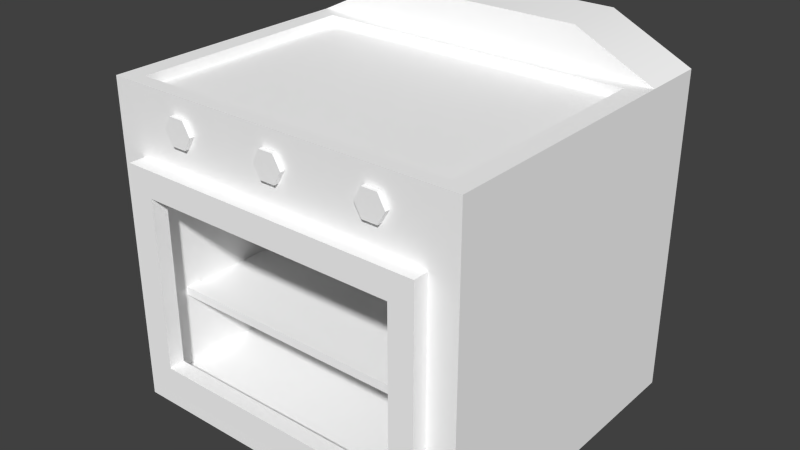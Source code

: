 # Source: Oven.blend  (saved by Blender 2.76.0; exported with 4.5.12 LTS)
import bpy
from mathutils import Matrix  # noqa: F401  (used for matrix-valued properties, if any)

bpy.ops.wm.read_factory_settings(use_empty=True)
scene = bpy.context.scene
scene.name = 'Scene'

# ---- collections
col_collection_1 = bpy.data.collections.new('Collection 1'); scene.collection.children.link(col_collection_1)

# ---- materials (node trees are filled in below, after node groups)
mat_oventex = bpy.data.materials.new('OvenTex')
mat_oventex.alpha_threshold = 0.0
mat_oventex.use_transparent_shadow = False
mat_oventex.diffuse_color = (1.0, 1.0, 1.0, 1.0)
mat_oventex.specular_color = (0.0, 0.0, 0.0)
mat_oventex.roughness = 0.5
mat_oventex.specular_intensity = 0.0

# ---- material node trees

# ---- world
world_world = bpy.data.worlds.new('World'); scene.world = world_world
world_world.color = (0.05088, 0.05088, 0.05088)
world_world.use_sun_shadow = False
world_world.sun_shadow_jitter_overblur = 0.0
world_world.cycles.sampling_method = 'MANUAL'
world_world.cycles.sample_map_resolution = 256

# ---- meshes
me_oven = bpy.data.meshes.new('Oven')
me_oven.from_pydata([(-10.31, -11.0, 1.958), (10.18, -11.0, 1.958), (-10.31, -11.0, 16.82), (10.18, -11.0, 16.82), (-10.31, -9.96, 16.82), (10.18, -9.96, 16.82), (-10.31, -9.96, 1.958), (10.18, -9.96, 1.958), (-8.701, -11.0, 3.698), (8.57, -11.0, 3.698), (8.57, -11.0, 15.08), (-8.701, -11.0, 15.08), (-8.701, -9.96, 15.08), (8.57, -9.96, 15.08), (8.57, -9.96, 3.698), (-8.701, -9.96, 3.698), (0.5301, -9.975, 20.14), (-0.4699, -9.975, 20.14), (-0.9699, -9.975, 19.27), (-0.4699, -9.975, 18.41), (0.5301, -9.975, 18.41), (1.03, -9.975, 19.27), (0.5301, -10.28, 20.14), (-0.4699, -10.28, 20.14), (-0.9699, -10.28, 19.27), (-0.4699, -10.28, 18.41), (0.5301, -10.28, 18.41), (1.03, -10.28, 19.27), (0.03009, -10.28, 19.27), (-6.263, -9.975, 20.14), (-7.263, -9.975, 20.14), (-7.763, -9.975, 19.27), (-7.263, -9.975, 18.41), (-6.263, -9.975, 18.41), (-5.763, -9.975, 19.27), (-6.263, -10.28, 20.14), (-7.263, -10.28, 20.14), (-7.763, -10.28, 19.27), (-7.263, -10.28, 18.41), (-6.263, -10.28, 18.41), (-5.763, -10.28, 19.27), (-6.763, -10.28, 19.27), (7.374, -9.975, 20.14), (6.374, -9.975, 20.14), (5.874, -9.975, 19.27), (6.374, -9.975, 18.41), (7.374, -9.975, 18.41), (7.874, -9.975, 19.27), (7.374, -10.28, 20.14), (6.374, -10.28, 20.14), (5.874, -10.28, 19.27), (6.374, -10.28, 18.41), (7.374, -10.28, 18.41), (7.874, -10.28, 19.27), (6.874, -10.28, 19.27), (-12.05, -9.963, -0.1295), (12.03, -9.963, -0.1295), (-12.05, -9.963, 21.3), (12.03, -9.963, 21.3), (-12.05, 11.47, 21.3), (12.03, 11.47, 21.3), (-12.05, 11.47, -0.1295), (12.03, 11.47, -0.1295), (-12.05, 7.184, 21.3), (12.03, 7.184, 21.3), (12.03, 7.184, -0.1295), (-12.05, 7.184, -0.1295), (-6.802, 7.184, 23.87), (6.778, 7.184, 23.87), (6.778, 11.47, 23.87), (-6.802, 11.47, 23.87), (-10.71, -9.006, 21.3), (10.69, -9.006, 21.3), (10.69, 6.227, 21.3), (-10.71, 6.227, 21.3), (-10.71, -9.006, 20.64), (10.69, -9.006, 20.64), (10.69, 6.227, 20.64), (-10.71, 6.227, 20.64), (-10.17, -9.963, 2.042), (10.15, -9.963, 2.042), (10.15, -9.963, 16.72), (-10.17, -9.963, 16.72), (-10.17, 9.218, 2.042), (10.15, 9.218, 2.042), (10.15, 9.218, 16.72), (-10.17, 9.218, 16.72), (-12.05, -9.963, 6.565), (-10.17, -9.963, 7.385), (-10.17, 9.218, 7.385), (10.15, 9.218, 7.385), (10.15, -9.963, 7.385), (12.03, -9.963, 6.565), (12.03, 7.184, 6.565), (12.03, 11.47, 6.565), (-12.05, 11.47, 6.565), (-12.05, 7.184, 6.565), (-12.05, -9.963, 6.137), (-10.17, -9.963, 7.092), (-10.17, 9.218, 7.092), (10.15, 9.218, 7.092), (10.15, -9.963, 7.092), (12.03, -9.963, 6.137), (12.03, 7.184, 6.137), (12.03, 11.47, 6.137), (-12.05, 11.47, 6.137), (-12.05, 7.184, 6.137), (-10.17, -7.006, 7.385), (10.15, -7.006, 7.385), (-10.17, -7.006, 7.092), (10.15, -7.006, 7.092), (-10.17, -8.016, 7.385), (10.15, -8.016, 7.385), (-10.17, -8.016, 7.092), (10.15, -8.016, 7.092), (-10.17, -7.006, 7.52), (10.15, -7.006, 7.52), (-10.17, -8.016, 7.52), (10.15, -8.016, 7.52), (-10.17, -7.006, 6.957), (10.15, -7.006, 6.957), (10.15, -8.016, 6.957), (-10.17, -8.016, 6.957)], [], [(2, 3, 5, 4), (6, 7, 1, 0), (1, 7, 5, 3), (6, 0, 2, 4), (0, 1, 9, 8), (1, 3, 10, 9), (3, 2, 11, 10), (2, 0, 8, 11), (4, 5, 13, 12), (5, 7, 14, 13), (7, 6, 15, 14), (6, 4, 12, 15), (8, 9, 14, 15), (11, 8, 15, 12), (9, 10, 13, 14), (10, 11, 12, 13), (16, 17, 23, 22), (17, 18, 24, 23), (18, 19, 25, 24), (19, 20, 26, 25), (20, 21, 27, 26), (21, 16, 22, 27), (22, 23, 28), (23, 24, 28), (24, 25, 28), (25, 26, 28), (26, 27, 28), (27, 22, 28), (29, 30, 36, 35), (30, 31, 37, 36), (31, 32, 38, 37), (32, 33, 39, 38), (33, 34, 40, 39), (34, 29, 35, 40), (35, 36, 41), (36, 37, 41), (37, 38, 41), (38, 39, 41), (39, 40, 41), (40, 35, 41), (42, 43, 49, 48), (43, 44, 50, 49), (44, 45, 51, 50), (45, 46, 52, 51), (46, 47, 53, 52), (47, 42, 48, 53), (48, 49, 54), (49, 50, 54), (50, 51, 54), (51, 52, 54), (52, 53, 54), (53, 48, 54), (89, 90, 85, 86), (67, 68, 69, 70), (59, 60, 94, 95), (61, 62, 65, 66), (64, 93, 94, 60), (95, 96, 63, 59), (75, 76, 77, 78), (92, 93, 64, 58), (66, 65, 56, 55), (63, 96, 87, 57), (63, 64, 68, 67), (64, 60, 69, 68), (60, 59, 70, 69), (59, 63, 67, 70), (57, 58, 72, 71), (58, 64, 73, 72), (64, 63, 74, 73), (63, 57, 71, 74), (71, 72, 76, 75), (72, 73, 77, 76), (73, 74, 78, 77), (74, 71, 75, 78), (55, 56, 80, 79), (91, 92, 58, 81), (58, 57, 82, 81), (57, 87, 88, 82), (79, 80, 84, 83), (90, 91, 81, 85), (81, 82, 86, 85), (82, 88, 89, 86), (88, 87, 97, 98), (101, 102, 92, 91), (102, 103, 93, 92), (94, 93, 103, 104), (95, 94, 104, 105), (105, 106, 96, 95), (87, 96, 106, 97), (98, 97, 55, 79), (99, 98, 79, 83), (83, 84, 100, 99), (80, 101, 100, 84), (56, 102, 101, 80), (56, 65, 103, 102), (104, 103, 65, 62), (105, 104, 62, 61), (61, 66, 106, 105), (97, 106, 66, 55), (112, 111, 113, 114), (91, 90, 100, 101), (89, 88, 98, 99), (90, 89, 107, 108), (89, 99, 109, 107), (99, 100, 110, 109), (100, 90, 108, 110), (116, 115, 117, 118), (107, 109, 113, 111), (119, 120, 121, 122), (110, 108, 112, 114), (108, 107, 115, 116), (107, 111, 117, 115), (111, 112, 118, 117), (112, 108, 116, 118), (109, 110, 120, 119), (110, 114, 121, 120), (114, 113, 122, 121), (113, 109, 119, 122)])
me_oven.polygons.foreach_set('use_smooth', [True] * 118)
_k = set([(0, 1), (0, 2), (0, 6), (1, 3), (1, 7), (2, 3), (2, 4), (3, 5), (4, 5), (4, 6), (5, 7), (6, 7), (8, 9), (8, 11), (8, 15), (9, 10), (9, 14), (10, 11), (10, 13), (11, 12), (12, 13), (12, 15), (13, 14), (14, 15), (16, 22), (17, 23), (18, 24), (19, 25), (20, 26), (21, 27), (22, 23), (22, 27), (23, 24), (24, 25), (25, 26), (26, 27), (29, 35), (30, 36), (31, 37), (32, 38), (33, 39), (34, 40), (35, 36), (35, 40), (36, 37), (37, 38), (38, 39), (39, 40), (42, 48), (43, 49), (44, 50), (45, 51), (46, 52), (47, 53), (48, 49), (48, 53), (49, 50), (50, 51), (51, 52), (52, 53), (55, 56), (55, 66), (55, 97), (56, 65), (56, 102), (57, 58), (57, 63), (57, 87), (58, 64), (58, 92), (59, 63), (59, 70), (59, 95), (60, 64), (60, 69), (60, 94), (61, 62), (61, 66), (61, 105), (62, 65), (62, 104), (63, 64), (63, 67), (64, 68), (67, 68), (69, 70), (71, 72), (71, 74), (71, 75), (72, 73), (72, 76), (73, 74), (73, 77), (74, 78), (75, 76), (75, 78), (76, 77), (77, 78), (79, 80), (79, 83), (79, 98), (80, 84), (80, 101), (81, 82), (81, 85), (81, 91), (82, 86), (82, 88), (83, 84), (83, 99), (84, 100), (85, 86), (85, 90), (86, 89), (87, 97), (88, 98), (89, 90), (89, 99), (89, 107), (90, 100), (90, 108), (91, 101), (92, 102), (94, 104), (95, 105), (99, 100), (99, 109), (100, 110), (107, 108), (107, 115), (108, 116), (109, 110), (109, 119), (110, 120), (111, 113), (111, 117), (112, 114), (112, 118), (113, 122), (114, 121), (115, 116), (115, 117), (116, 118), (117, 118), (119, 120), (119, 122), (120, 121), (121, 122)])
me_oven.attributes.new('sharp_edge', 'BOOLEAN', 'EDGE').data.foreach_set('value', [ (min(e.vertices), max(e.vertices)) in _k for e in me_oven.edges])
_uv = me_oven.uv_layers.new(name='map1')
_uv.uv.foreach_set('vector', [0.0337, 0.8772, 0.4839, 0.8772, 0.4839, 0.8772, 0.0337, 0.8772, 0.0337, 0.5507, 0.4839, 0.5507, 0.4839, 0.5507, 0.0337, 0.5507, 0.4839, 0.5507, 0.4839, 0.5507, 0.4839, 0.8772, 0.4839, 0.8772, 0.0337, 0.5507, 0.0337, 0.5507, 0.0337, 0.8772, 0.0337, 0.8772, 0.0337, 0.5507, 0.4839, 0.5507, 0.4485, 0.5889, 0.06904, 0.5889, 0.4839, 0.5507, 0.4839, 0.8772, 0.4485, 0.839, 0.4485, 0.5889, 0.4839, 0.8772, 0.0337, 0.8772, 0.06904, 0.839, 0.4485, 0.839, 0.0337, 0.8772, 0.0337, 0.5507, 0.06904, 0.5889, 0.06904, 0.839, 0.0337, 0.8772, 0.4839, 0.8772, 0.4485, 0.839, 0.06904, 0.839, 0.4839, 0.8772, 0.4839, 0.5507, 0.4485, 0.5889, 0.4485, 0.839, 0.4839, 0.5507, 0.0337, 0.5507, 0.06904, 0.5889, 0.4485, 0.5889, 0.0337, 0.5507, 0.0337, 0.8772, 0.06904, 0.839, 0.06904, 0.5889, 0.06904, 0.5889, 0.4485, 0.5889, 0.4485, 0.5889, 0.06904, 0.5889, 0.06904, 0.839, 0.06904, 0.5889, 0.06904, 0.5889, 0.06904, 0.839, 0.4485, 0.5889, 0.4485, 0.839, 0.4485, 0.839, 0.4485, 0.5889, 0.4485, 0.839, 0.06904, 0.839, 0.06904, 0.839, 0.4485, 0.839, 0.748, 0.8685, 0.7293, 0.8685, 0.7293, 0.8685, 0.748, 0.8685, 0.7293, 0.8685, 0.72, 0.8523, 0.72, 0.8523, 0.7293, 0.8685, 0.72, 0.8523, 0.7293, 0.8361, 0.7293, 0.8361, 0.72, 0.8523, 0.7293, 0.8361, 0.748, 0.8361, 0.748, 0.8361, 0.7293, 0.8361, 0.748, 0.8361, 0.7574, 0.8523, 0.7574, 0.8523, 0.748, 0.8361, 0.7574, 0.8523, 0.748, 0.8685, 0.748, 0.8685, 0.7574, 0.8523, 0.748, 0.8685, 0.7293, 0.8685, 0.7387, 0.8523, 0.7293, 0.8685, 0.72, 0.8523, 0.7387, 0.8523, 0.72, 0.8523, 0.7293, 0.8361, 0.7387, 0.8523, 0.7293, 0.8361, 0.748, 0.8361, 0.7387, 0.8523, 0.748, 0.8361, 0.7574, 0.8523, 0.7387, 0.8523, 0.7574, 0.8523, 0.748, 0.8685, 0.7387, 0.8523, 0.6211, 0.8685, 0.6024, 0.8685, 0.6024, 0.8685, 0.6211, 0.8685, 0.6024, 0.8685, 0.593, 0.8523, 0.593, 0.8523, 0.6024, 0.8685, 0.593, 0.8523, 0.6024, 0.8361, 0.6024, 0.8361, 0.593, 0.8523, 0.6024, 0.8361, 0.6211, 0.8361, 0.6211, 0.8361, 0.6024, 0.8361, 0.6211, 0.8361, 0.6304, 0.8523, 0.6304, 0.8523, 0.6211, 0.8361, 0.6304, 0.8523, 0.6211, 0.8685, 0.6211, 0.8685, 0.6304, 0.8523, 0.6211, 0.8685, 0.6024, 0.8685, 0.6117, 0.8523, 0.6024, 0.8685, 0.593, 0.8523, 0.6117, 0.8523, 0.593, 0.8523, 0.6024, 0.8361, 0.6117, 0.8523, 0.6024, 0.8361, 0.6211, 0.8361, 0.6117, 0.8523, 0.6211, 0.8361, 0.6304, 0.8523, 0.6117, 0.8523, 0.6304, 0.8523, 0.6211, 0.8685, 0.6117, 0.8523, 0.876, 0.8685, 0.8573, 0.8685, 0.8573, 0.8685, 0.876, 0.8685, 0.8573, 0.8685, 0.8479, 0.8523, 0.8479, 0.8523, 0.8573, 0.8685, 0.8479, 0.8523, 0.8573, 0.8361, 0.8573, 0.8361, 0.8479, 0.8523, 0.8573, 0.8361, 0.876, 0.8361, 0.876, 0.8361, 0.8573, 0.8361, 0.876, 0.8361, 0.8853, 0.8523, 0.8853, 0.8523, 0.876, 0.8361, 0.8853, 0.8523, 0.876, 0.8685, 0.876, 0.8685, 0.8853, 0.8523, 0.876, 0.8685, 0.8573, 0.8685, 0.8666, 0.8523, 0.8573, 0.8685, 0.8479, 0.8523, 0.8666, 0.8523, 0.8479, 0.8523, 0.8573, 0.8361, 0.8666, 0.8523, 0.8573, 0.8361, 0.876, 0.8361, 0.8666, 0.8523, 0.876, 0.8361, 0.8853, 0.8523, 0.8666, 0.8523, 0.8853, 0.8523, 0.876, 0.8685, 0.8666, 0.8523, 0.04596, 0.2047, 0.4834, 0.2047, 0.4834, 0.4055, 0.04596, 0.4055, 0.611, 0.9383, 0.8648, 0.9383, 0.8648, 0.9383, 0.611, 0.9383, 0.5128, 0.8903, 0.963, 0.8903, 0.963, 0.6148, 0.5128, 0.6148, 0.5128, 0.4896, 0.963, 0.4896, 0.963, 0.4896, 0.5128, 0.4896, 0.963, 0.8903, 0.963, 0.6148, 0.963, 0.6148, 0.963, 0.8903, 0.5128, 0.6148, 0.5128, 0.6148, 0.5128, 0.8903, 0.5128, 0.8903, 0.5128, 0.09037, 0.963, 0.09037, 0.963, 0.4109, 0.5128, 0.4109, 0.963, 0.6148, 0.963, 0.6148, 0.963, 0.8903, 0.963, 0.8903, 0.5128, 0.4896, 0.963, 0.4896, 0.963, 0.4896, 0.5128, 0.4896, 0.5128, 0.8903, 0.5128, 0.6148, 0.5128, 0.6148, 0.5128, 0.8903, 0.5128, 0.8903, 0.963, 0.8903, 0.8648, 0.9383, 0.611, 0.9383, 0.963, 0.8903, 0.963, 0.8903, 0.8648, 0.9383, 0.8648, 0.9383, 0.963, 0.8903, 0.5128, 0.8903, 0.611, 0.9383, 0.8648, 0.9383, 0.5128, 0.8903, 0.5128, 0.8903, 0.611, 0.9383, 0.611, 0.9383, 0.5128, 0.8903, 0.963, 0.8903, 0.9379, 0.8903, 0.5379, 0.8903, 0.963, 0.8903, 0.963, 0.8903, 0.9379, 0.8903, 0.9379, 0.8903, 0.963, 0.8903, 0.5128, 0.8903, 0.5379, 0.8903, 0.9379, 0.8903, 0.5128, 0.8903, 0.5128, 0.8903, 0.5379, 0.8903, 0.5379, 0.8903, 0.5379, 0.8903, 0.9379, 0.8903, 0.9379, 0.8779, 0.5379, 0.8779, 0.9379, 0.8903, 0.9379, 0.8903, 0.9379, 0.8779, 0.9379, 0.8779, 0.9379, 0.8903, 0.5379, 0.8903, 0.5379, 0.8779, 0.9379, 0.8779, 0.5379, 0.8903, 0.5379, 0.8903, 0.5379, 0.8779, 0.5379, 0.8779, 0.5128, 0.4896, 0.963, 0.4896, 0.9279, 0.5302, 0.5479, 0.5302, 0.9279, 0.6301, 0.963, 0.6148, 0.963, 0.8903, 0.9279, 0.8045, 0.963, 0.8903, 0.5128, 0.8903, 0.5479, 0.8045, 0.9279, 0.8045, 0.5128, 0.8903, 0.5128, 0.6148, 0.5479, 0.6301, 0.5479, 0.8045, 0.04596, 0.08968, 0.4834, 0.08968, 0.4834, 0.08968, 0.04596, 0.08968, 0.4834, 0.2047, 0.4834, 0.2047, 0.4834, 0.4055, 0.4834, 0.4055, 0.4834, 0.4055, 0.04596, 0.4055, 0.04596, 0.4055, 0.4834, 0.4055, 0.04596, 0.4055, 0.04596, 0.2047, 0.04596, 0.2047, 0.04596, 0.4055, 0.5479, 0.6301, 0.5128, 0.6148, 0.5128, 0.6068, 0.5479, 0.6246, 0.9279, 0.6246, 0.963, 0.6068, 0.963, 0.6148, 0.9279, 0.6301, 0.963, 0.6068, 0.963, 0.6068, 0.963, 0.6148, 0.963, 0.6148, 0.963, 0.6148, 0.963, 0.6148, 0.963, 0.6068, 0.963, 0.6068, 0.5128, 0.6148, 0.963, 0.6148, 0.963, 0.6068, 0.5128, 0.6068, 0.5128, 0.6068, 0.5128, 0.6068, 0.5128, 0.6148, 0.5128, 0.6148, 0.5128, 0.6148, 0.5128, 0.6148, 0.5128, 0.6068, 0.5128, 0.6068, 0.5479, 0.6246, 0.5128, 0.6068, 0.5128, 0.4896, 0.5479, 0.5302, 0.04596, 0.1983, 0.04596, 0.1983, 0.04596, 0.08968, 0.04596, 0.08968, 0.04596, 0.08968, 0.4834, 0.08968, 0.4834, 0.1983, 0.04596, 0.1983, 0.4834, 0.08968, 0.4834, 0.1983, 0.4834, 0.1983, 0.4834, 0.08968, 0.963, 0.4896, 0.963, 0.6068, 0.9279, 0.6246, 0.9279, 0.5302, 0.963, 0.4896, 0.963, 0.4896, 0.963, 0.6068, 0.963, 0.6068, 0.963, 0.6068, 0.963, 0.6068, 0.963, 0.4896, 0.963, 0.4896, 0.5128, 0.6068, 0.963, 0.6068, 0.963, 0.4896, 0.5128, 0.4896, 0.5128, 0.4896, 0.5128, 0.4896, 0.5128, 0.6068, 0.5128, 0.6068, 0.5128, 0.6068, 0.5128, 0.6068, 0.5128, 0.4896, 0.5128, 0.4896, 0.963, 0.4453, 0.5128, 0.4453, 0.5128, 0.4388, 0.963, 0.4388, 0.4834, 0.2047, 0.4834, 0.2047, 0.4834, 0.1983, 0.4834, 0.1983, 0.04596, 0.2047, 0.04596, 0.2047, 0.04596, 0.1983, 0.04596, 0.1983, 0.963, 0.4453, 0.5128, 0.4453, 0.5128, 0.4453, 0.963, 0.4453, 0.5479, 0.6301, 0.5479, 0.6246, 0.5479, 0.6246, 0.5479, 0.6301, 0.5128, 0.4388, 0.963, 0.4388, 0.963, 0.4388, 0.5128, 0.4388, 0.963, 0.4388, 0.963, 0.4453, 0.963, 0.4453, 0.963, 0.4388, 0.963, 0.4483, 0.5128, 0.4483, 0.5128, 0.4483, 0.963, 0.4483, 0.5479, 0.6301, 0.5479, 0.6246, 0.5479, 0.6246, 0.5479, 0.6301, 0.5128, 0.4358, 0.963, 0.4358, 0.963, 0.4358, 0.5128, 0.4358, 0.9279, 0.6246, 0.9279, 0.6301, 0.9279, 0.6301, 0.9279, 0.6246, 0.963, 0.4453, 0.5128, 0.4453, 0.5128, 0.4483, 0.963, 0.4483, 0.5479, 0.6301, 0.5479, 0.6301, 0.5479, 0.6326, 0.5479, 0.6326, 0.5128, 0.4453, 0.963, 0.4453, 0.963, 0.4483, 0.5128, 0.4483, 0.9279, 0.6301, 0.9279, 0.6301, 0.9279, 0.6326, 0.9279, 0.6326, 0.5128, 0.4388, 0.963, 0.4388, 0.963, 0.4358, 0.5128, 0.4358, 0.9279, 0.6246, 0.9279, 0.6246, 0.9279, 0.6221, 0.9279, 0.6221, 0.963, 0.4388, 0.5128, 0.4388, 0.5128, 0.4358, 0.963, 0.4358, 0.5479, 0.6246, 0.5479, 0.6246, 0.5479, 0.6221, 0.5479, 0.6221])
me_oven.materials.append(mat_oventex)
me_oven.use_remesh_preserve_volume = False
me_oven.use_remesh_preserve_attributes = False
me_oven.use_mirror_vertex_groups = False
me_oven.update()
me_oven.normals_split_custom_set([tuple(v) for v in zip(*[iter([0.0, 0.0, 1.0, 0.0, 0.0, 1.0, 0.0, 0.0, 1.0, 0.0, 0.0, 1.0, 0.0, 1.149e-07, -1.0, 0.0, 1.149e-07, -1.0, 0.0, 1.149e-07, -1.0, 0.0, 1.149e-07, -1.0, 1.0, 0.0, 0.0, 1.0, 0.0, 0.0, 1.0, 0.0, 0.0, 1.0, 0.0, 0.0, -1.0, 0.0, 0.0, -1.0, 0.0, 0.0, -1.0, 0.0, 0.0, -1.0, 0.0, 0.0, -1.408e-07, -1.0, -8.585e-08, 1.408e-07, -1.0, -8.585e-08, 1.507e-07, -1.0, -9.186e-08, -1.507e-07, -1.0, -9.186e-08, 1.408e-07, -1.0, -8.585e-08, 1.408e-07, -1.0, 1.58e-07, 1.507e-07, -1.0, 1.365e-07, 1.507e-07, -1.0, -9.186e-08, 1.408e-07, -1.0, 1.58e-07, -1.408e-07, -1.0, 1.58e-07, -1.507e-07, -1.0, 1.365e-07, 1.507e-07, -1.0, 1.365e-07, -1.408e-07, -1.0, 1.58e-07, -1.408e-07, -1.0, -8.585e-08, -1.507e-07, -1.0, -9.186e-08, -1.507e-07, -1.0, 1.365e-07, 1.408e-07, 1.0, 8.585e-08, -1.408e-07, 1.0, 1.288e-07, -1.507e-07, 1.0, 1.378e-07, 1.507e-07, 1.0, 9.186e-08, -1.408e-07, 1.0, 1.288e-07, -1.408e-07, 1.0, 3.726e-07, -1.507e-07, 1.0, 3.662e-07, -1.507e-07, 1.0, 1.378e-07, -1.408e-07, 1.0, 3.726e-07, 1.408e-07, 1.0, 3.297e-07, 1.507e-07, 1.0, 3.203e-07, -1.507e-07, 1.0, 3.662e-07, 1.408e-07, 1.0, 3.297e-07, 1.408e-07, 1.0, 8.585e-08, 1.507e-07, 1.0, 9.186e-08, 1.507e-07, 1.0, 3.203e-07, 0.0, -2.298e-07, 1.0, 0.0, -2.298e-07, 1.0, 0.0, -2.298e-07, 1.0, 0.0, -2.298e-07, 1.0, 1.0, 0.0, 0.0, 1.0, 0.0, 0.0, 1.0, 0.0, 0.0, 1.0, 0.0, 0.0, -1.0, 0.0, 0.0, -1.0, 0.0, 0.0, -1.0, 0.0, 0.0, -1.0, 0.0, 0.0, 0.0, 0.0, -1.0, 0.0, 0.0, -1.0, 0.0, 0.0, -1.0, 0.0, 0.0, -1.0, 0.0, 0.0, 1.0, 0.0, 0.0, 1.0, 0.0, 0.0, 1.0, 0.0, 0.0, 1.0, -0.866, 0.0, 0.5, -0.866, 0.0, 0.5, -0.866, 0.0, 0.5, -0.866, 0.0, 0.5, -0.866, 0.0, -0.5, -0.866, 0.0, -0.5, -0.866, 0.0, -0.5, -0.866, 0.0, -0.5, 0.0, 0.0, -1.0, 0.0, 0.0, -1.0, 0.0, 0.0, -1.0, 0.0, 0.0, -1.0, 0.866, 0.0, -0.5, 0.866, 0.0, -0.5, 0.866, 0.0, -0.5, 0.866, 0.0, -0.5, 0.866, 0.0, 0.5, 0.866, 0.0, 0.5, 0.866, 0.0, 0.5, 0.866, 0.0, 0.5, 0.0, -1.0, -1.628e-13, 0.0, -1.0, -5.506e-07, 0.0, -1.0, -1.835e-07, 0.0, -1.0, -5.506e-07, 0.0, -1.0, 0.0, 0.0, -1.0, -1.835e-07, 0.0, -1.0, 0.0, 0.0, -1.0, -5.506e-07, 0.0, -1.0, -1.835e-07, 0.0, -1.0, -5.506e-07, 0.0, -1.0, -5.506e-07, 0.0, -1.0, -1.835e-07, 0.0, -1.0, -5.506e-07, 0.0, -1.0, 5.506e-07, 0.0, -1.0, -1.835e-07, 0.0, -1.0, 5.506e-07, 0.0, -1.0, -1.628e-13, 0.0, -1.0, -1.835e-07, 0.0, 0.0, 1.0, 0.0, 0.0, 1.0, 0.0, 0.0, 1.0, 0.0, 0.0, 1.0, -0.866, 0.0, 0.5, -0.866, 0.0, 0.5, -0.866, 0.0, 0.5, -0.866, 0.0, 0.5, -0.866, 0.0, -0.5, -0.866, 0.0, -0.5, -0.866, 0.0, -0.5, -0.866, 0.0, -0.5, 0.0, 0.0, -1.0, 0.0, 0.0, -1.0, 0.0, 0.0, -1.0, 0.0, 0.0, -1.0, 0.866, 0.0, -0.5, 0.866, 0.0, -0.5, 0.866, 0.0, -0.5, 0.866, 0.0, -0.5, 0.866, 0.0, 0.5, 0.866, 0.0, 0.5, 0.866, 0.0, 0.5, 0.866, 0.0, 0.5, 0.0, -1.0, 0.0, 0.0, -1.0, 0.0, 0.0, -1.0, 0.0, 0.0, -1.0, 0.0, 0.0, -1.0, 0.0, 0.0, -1.0, 0.0, 0.0, -1.0, 0.0, 0.0, -1.0, 0.0, 0.0, -1.0, 0.0, 0.0, -1.0, 0.0, 0.0, -1.0, 0.0, 0.0, -1.0, 0.0, 0.0, -1.0, 0.0, 0.0, -1.0, 0.0, 0.0, -1.0, 0.0, 0.0, -1.0, 0.0, 0.0, -1.0, 0.0, 0.0, -1.0, 0.0, 0.0, 0.0, 1.0, 0.0, 0.0, 1.0, 0.0, 0.0, 1.0, 0.0, 0.0, 1.0, -0.866, 0.0, 0.5, -0.866, 0.0, 0.5, -0.866, 0.0, 0.5, -0.866, 0.0, 0.5, -0.866, 0.0, -0.5, -0.866, 0.0, -0.5, -0.866, 0.0, -0.5, -0.866, 0.0, -0.5, 0.0, 0.0, -1.0, 0.0, 0.0, -1.0, 0.0, 0.0, -1.0, 0.0, 0.0, -1.0, 0.866, 0.0, -0.5, 0.866, 0.0, -0.5, 0.866, 0.0, -0.5, 0.866, 0.0, -0.5, 0.866, 0.0, 0.5, 0.866, 0.0, 0.5, 0.866, 0.0, 0.5, 0.866, 0.0, 0.5, 0.0, -1.0, 0.0, 0.0, -1.0, 0.0, 0.0, -1.0, 0.0, 0.0, -1.0, 0.0, 0.0, -1.0, 0.0, 0.0, -1.0, 0.0, 0.0, -1.0, 0.0, 0.0, -1.0, 0.0, 0.0, -1.0, 0.0, 0.0, -1.0, 0.0, 0.0, -1.0, 0.0, 0.0, -1.0, 0.0, 0.0, -1.0, 0.0, 0.0, -1.0, 0.0, 0.0, -1.0, 0.0, 0.0, -1.0, 0.0, 0.0, -1.0, 0.0, 0.0, -1.0, 0.0, 0.0, -1.0, -2.414e-07, 0.0, -1.0, -2.414e-07, 0.0, -1.0, -2.414e-07, 0.0, -1.0, -2.414e-07, -0.135, 0.0, 0.9908, 0.135, -1.569e-08, 0.9908, 0.135, 0.0, 0.9908, -0.135, -3.515e-05, 0.9908, 0.0, 1.0, 1.334e-07, 0.0, 1.0, 1.334e-07, 0.0, 1.0, 8.598e-08, 0.0, 1.0, 8.598e-08, 0.0, 1.599e-07, -1.0, 0.0, 1.599e-07, -1.0, 0.0, 1.616e-07, -1.0, 0.0, 1.616e-07, -1.0, 1.0, -2.996e-08, 0.0, 1.0, -1.643e-08, 0.0, 1.0, -7.715e-09, 0.0, 1.0, 0.0, 0.0, -1.0, 1.374e-08, 0.0, -1.0, -1.252e-08, 0.0, -1.0, -3.019e-08, 0.0, -1.0, 0.0, 0.0, 0.0, -2.504e-07, 1.0, 0.0, -2.504e-07, 1.0, 0.0, -2.504e-07, 1.0, 0.0, -2.504e-07, 1.0, 1.0, -2.514e-08, 0.0, 1.0, -1.643e-08, 0.0, 1.0, -2.996e-08, 0.0, 1.0, -5.993e-08, 0.0, 0.0, 1.616e-07, -1.0, 0.0, 1.616e-07, -1.0, 0.0, 1.634e-07, -1.0, 0.0, 1.634e-07, -1.0, -1.0, -3.019e-08, 0.0, -1.0, -1.252e-08, 0.0, -1.0, -3.878e-08, 0.0, -1.0, -6.038e-08, 0.0, 0.0, -1.0, -3.157e-07, 0.0, -1.0, -3.157e-07, 0.0, -1.0, -3.157e-07, 0.0, -1.0, -3.157e-07, 0.4391, 0.0, 0.8984, 0.4391, 0.0, 0.8984, 0.135, 0.0, 0.9908, 0.135, -1.569e-08, 0.9908, 0.0, 1.0, 1.334e-07, 0.0, 1.0, 1.334e-07, 0.0, 1.0, 0.0, 0.0, 1.0, 0.0, -0.4391, 0.0, 0.8984, -0.4391, 0.0, 0.8984, -0.135, 0.0, 0.9908, -0.135, -3.515e-05, 0.9908, 0.0, -1.428e-07, 1.0, 0.0, -1.428e-07, 1.0, 0.0, -1.095e-07, 1.0, 0.0, -1.095e-07, 1.0, 0.0, -1.428e-07, 1.0, 0.0, -1.428e-07, 1.0, 0.0, -1.095e-07, 1.0, 0.0, -1.095e-07, 1.0, 0.0, -1.428e-07, 1.0, 0.0, -1.428e-07, 1.0, 0.0, -1.095e-07, 1.0, 0.0, -1.095e-07, 1.0, 0.0, -1.428e-07, 1.0, 0.0, -1.428e-07, 1.0, 0.0, -1.095e-07, 1.0, 0.0, -1.095e-07, 1.0, 0.0, 1.0, 0.0, 0.0, 1.0, 0.0, 0.0, 1.0, 0.0, 0.0, 1.0, 0.0, -1.0, 2.3e-08, 0.0, -1.0, 2.3e-08, 0.0, -1.0, 2.3e-08, 0.0, -1.0, 2.3e-08, 0.0, 0.0, -1.0, 0.0, 0.0, -1.0, 0.0, 0.0, -1.0, 0.0, 0.0, -1.0, 0.0, 1.0, -1.55e-08, 0.0, 1.0, -1.55e-08, 0.0, 1.0, -1.55e-08, 0.0, 1.0, -1.55e-08, 0.0, 6.369e-08, -1.0, 9.131e-08, -6.369e-08, -1.0, 9.737e-08, -7.232e-08, -1.0, 6.771e-08, 7.232e-08, -1.0, 6.083e-08, -3.482e-08, -1.0, -1.598e-07, -2.036e-08, -1.0, -9.341e-08, -1.365e-08, -1.0, -1.754e-07, -3.223e-08, -1.0, -2.102e-07, -1.365e-08, -1.0, -1.754e-07, 1.365e-08, -1.0, -1.754e-07, 3.223e-08, -1.0, -2.102e-07, -3.223e-08, -1.0, -2.102e-07, 1.365e-08, -1.0, -1.754e-07, 2.036e-08, -1.0, -9.341e-08, 3.482e-08, -1.0, -1.598e-07, 3.223e-08, -1.0, -2.102e-07, 0.0, -1.616e-07, 1.0, 0.0, -1.616e-07, 1.0, 0.0, -1.616e-07, 1.0, 0.0, -1.616e-07, 1.0, -1.0, 2.873e-08, -2.044e-07, -1.0, 2.873e-08, -2.044e-07, -1.0, 3.94e-08, -4.088e-07, -1.0, 3.94e-08, -4.088e-07, 0.0, 1.989e-07, -1.0, 0.0, 1.989e-07, -1.0, 0.0, 1.989e-07, -1.0, 0.0, 1.989e-07, -1.0, 1.0, 8.526e-08, 0.0, 1.0, 3.835e-08, 0.0, 1.0, 3.835e-08, 0.0, 1.0, 8.526e-08, 0.0, 3.482e-08, -1.0, -1.598e-07, 2.036e-08, -1.0, -9.341e-08, 9.118e-08, -1.0, -1.166e-07, 4.915e-08, -1.0, -6.287e-08, -4.915e-08, -1.0, -5.819e-08, -9.118e-08, -1.0, -1.08e-07, -2.036e-08, -1.0, -9.341e-08, -3.482e-08, -1.0, -1.598e-07, 1.0, -3.725e-09, 0.0, 1.0, 5.955e-08, 0.0, 1.0, -1.643e-08, 0.0, 1.0, -2.514e-08, 0.0, 1.0, -7.715e-09, 0.0, 1.0, -1.643e-08, 0.0, 1.0, 5.955e-08, 0.0, 1.0, 1.228e-07, 0.0, 0.0, 1.0, 8.598e-08, 0.0, 1.0, 8.598e-08, 0.0, 1.0, 1.011e-07, 0.0, 1.0, 1.011e-07, -1.0, 8.569e-08, 0.0, -1.0, 3.099e-08, 0.0, -1.0, -1.252e-08, 0.0, -1.0, 1.374e-08, 0.0, -1.0, -3.878e-08, 0.0, -1.0, -1.252e-08, 0.0, -1.0, 3.099e-08, 0.0, -1.0, -2.37e-08, 0.0, 4.915e-08, -1.0, -6.287e-08, 9.118e-08, -1.0, -1.166e-07, 6.369e-08, -1.0, 9.131e-08, 7.232e-08, -1.0, 6.083e-08, 1.0, 9.85e-10, 0.0, 1.0, 9.85e-10, 0.0, 1.0, 1.052e-08, 0.0, 1.0, 1.052e-08, 0.0, 0.0, -1.0, -1.487e-07, 0.0, -1.0, -1.487e-07, 0.0, -1.0, -1.487e-07, 0.0, -1.0, -1.487e-07, -1.0, 0.0, 7.555e-07, -1.0, 9.031e-09, 3.777e-07, -1.0, 9.031e-09, 3.777e-07, -1.0, 0.0, 7.555e-07, -6.369e-08, -1.0, 9.737e-08, -9.118e-08, -1.0, -1.08e-07, -4.915e-08, -1.0, -5.819e-08, -7.232e-08, -1.0, 6.771e-08, 1.0, -1.709e-08, 0.0, 1.0, 1.22e-07, 0.0, 1.0, 5.955e-08, 0.0, 1.0, -3.725e-09, 0.0, 1.0, 1.228e-07, 0.0, 1.0, 5.955e-08, 0.0, 1.0, 1.22e-07, 0.0, 1.0, 2.611e-07, 0.0, 0.0, 1.0, 1.011e-07, 0.0, 1.0, 1.011e-07, 0.0, 1.0, 2.022e-07, 0.0, 1.0, 2.022e-07, -1.0, 1.439e-07, 0.0, -1.0, 5.684e-08, 0.0, -1.0, 3.099e-08, 0.0, -1.0, 8.569e-08, 0.0, -1.0, -2.37e-08, 0.0, -1.0, 3.099e-08, 0.0, -1.0, 5.684e-08, 0.0, -1.0, -3.023e-08, 0.0, 0.0, -1.0, 0.0, 0.0, -1.0, 0.0, 0.0, -1.0, 0.0, 0.0, -1.0, 0.0, -1.0, 2.873e-08, -2.044e-07, -1.0, 2.873e-08, -2.044e-07, -1.0, 9.031e-09, 3.777e-07, -1.0, 9.031e-09, 3.777e-07, 1.0, 3.835e-08, 0.0, 1.0, 3.835e-08, 0.0, 1.0, 9.85e-10, 0.0, 1.0, 9.85e-10, 0.0, 0.0, -1.47e-07, 1.0, 0.0, -1.47e-07, 1.0, 0.0, -1.47e-07, 1.0, 0.0, -1.47e-07, 1.0, -1.0, 5.007e-08, 0.0, -1.0, 5.007e-08, 0.0, -1.0, 1.042e-07, 0.0, -1.0, -7.079e-08, 0.0, 0.0, 2.057e-07, -1.0, 0.0, 2.057e-07, -1.0, 0.0, 2.057e-07, -1.0, 0.0, 2.057e-07, -1.0, 1.0, 0.0, 0.0, 1.0, 0.0, 0.0, 1.0, -1.145e-07, 0.0, 1.0, 1.145e-07, 0.0, 0.0, -4.722e-07, 1.0, 0.0, -4.722e-07, 1.0, 0.0, -4.722e-07, 1.0, 0.0, -4.722e-07, 1.0, -1.0, -7.079e-08, 0.0, -1.0, 1.042e-07, 0.0, -1.0, 1.312e-07, 0.0, -1.0, -1.312e-07, 0.0, 0.0, 4.722e-07, -1.0, 0.0, 4.722e-07, -1.0, 0.0, 4.722e-07, -1.0, 0.0, 4.722e-07, -1.0, 1.0, 1.145e-07, 0.0, 1.0, -1.145e-07, 0.0, 1.0, -1.718e-07, 0.0, 1.0, 1.718e-07, 0.0, 0.0, 1.0, 0.0, 0.0, 1.0, 0.0, 0.0, 1.0, 0.0, 0.0, 1.0, 0.0, -1.0, -7.079e-08, 0.0, -1.0, -1.312e-07, 0.0, -1.0, -2.624e-07, 0.0, -1.0, -2.624e-07, 0.0, 0.0, -1.0, 0.0, 0.0, -1.0, 0.0, 0.0, -1.0, 0.0, 0.0, -1.0, 0.0, 1.0, -1.718e-07, 0.0, 1.0, -1.145e-07, 0.0, 1.0, -3.436e-07, 0.0, 1.0, -3.436e-07, 0.0, 0.0, 1.0, 0.0, 0.0, 1.0, 0.0, 0.0, 1.0, 0.0, 0.0, 1.0, 0.0, 1.0, 1.145e-07, 0.0, 1.0, 1.718e-07, 0.0, 1.0, 3.436e-07, 0.0, 1.0, 3.436e-07, 0.0, 0.0, -1.0, 0.0, 0.0, -1.0, 0.0, 0.0, -1.0, 0.0, 0.0, -1.0, 0.0, -1.0, 1.312e-07, 0.0, -1.0, 1.042e-07, 0.0, -1.0, 2.624e-07, 0.0, -1.0, 2.624e-07, 0.0])] * 3)])

# ---- objects
ob_oven = bpy.data.objects.new('Oven', me_oven)

# ---- transforms, parenting, visibility, modifiers, constraints
ob_oven.location = (0.0, 0.0, 0.0)
ob_oven.color = (0.8, 0.8, 0.8, 1.0)
ob_oven.lineart.crease_threshold = 0.0

# ---- collection membership
col_collection_1.objects.link(ob_oven)

# ---- scene / render settings (as saved in the file)
scene.frame_start = 1; scene.frame_end = 250; scene.frame_set(1)
scene.render.engine = 'BLENDER_EEVEE_NEXT'
scene.render.resolution_percentage = 50
scene.render.fps = 30
scene.render.dither_intensity = 0.0
scene.cycles.use_denoising = False
scene.cycles.samples = 10
scene.cycles.sampling_pattern = 'TABULATED_SOBOL'
scene.cycles.light_sampling_threshold = 0.0
scene.cycles.use_adaptive_sampling = False
scene.cycles.use_light_tree = False
scene.cycles.blur_glossy = 0.0
scene.cycles.pixel_filter_type = 'GAUSSIAN'
scene.cycles.sample_clamp_indirect = 0.0
scene.view_settings.view_transform = 'Standard'
bpy.context.view_layer.update()

# ---- added for rendering (the .blend has no active camera and no usable light): camera, sun
cam_auto = bpy.data.cameras.new('AutoCamera')
cam_auto.lens = 50.0
cam_auto.sensor_width = 36.0
cam_auto.clip_end = 1000.0
ob_auto_camera = bpy.data.objects.new('AutoCamera', cam_auto)
scene.collection.objects.link(ob_auto_camera)
ob_auto_camera.location = (37.6936, -45.0095, 42.0346)
ob_auto_camera.rotation_euler = (1.09748, -7.21219e-08, 0.694738)
scene.camera = ob_auto_camera
light_auto_sun = bpy.data.lights.new('AutoSun', 'SUN')
light_auto_sun.energy = 3.0
light_auto_sun.angle = 0.0523599
ob_auto_sun = bpy.data.objects.new('AutoSun', light_auto_sun)
scene.collection.objects.link(ob_auto_sun)
ob_auto_sun.rotation_euler = (0.872665, 0.174533, 0.523599)
bpy.context.view_layer.update()
